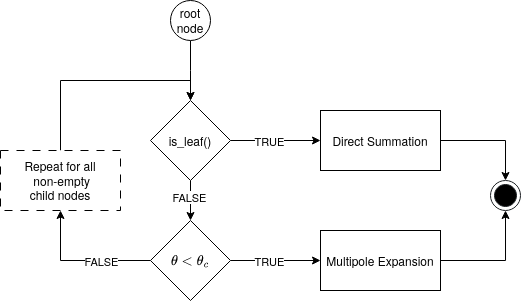

The diagram above was exported from draw.io. Its source (the exported page's mxGraphModel, read from the mxfile embedded in the PNG):
<mxGraphModel dx="978" dy="1290" grid="1" gridSize="10" guides="1" tooltips="1" connect="1" arrows="1" fold="1" page="1" pageScale="1" pageWidth="850" pageHeight="1100" math="1" shadow="0">
  <root>
    <mxCell id="0" />
    <mxCell id="1" parent="0" />
    <mxCell id="QysIJSG4_gdkgAVSGoeZ-3" value="" style="edgeStyle=orthogonalEdgeStyle;rounded=0;orthogonalLoop=1;jettySize=auto;html=1;" parent="1" source="QysIJSG4_gdkgAVSGoeZ-1" target="QysIJSG4_gdkgAVSGoeZ-2" edge="1">
      <mxGeometry relative="1" as="geometry" />
    </mxCell>
    <mxCell id="QysIJSG4_gdkgAVSGoeZ-9" value="&lt;div&gt;FALSE&lt;/div&gt;" style="edgeLabel;html=1;align=center;verticalAlign=middle;resizable=0;points=[];" parent="QysIJSG4_gdkgAVSGoeZ-3" vertex="1" connectable="0">
      <mxGeometry x="-0.1724" y="-1" relative="1" as="geometry">
        <mxPoint as="offset" />
      </mxGeometry>
    </mxCell>
    <mxCell id="QysIJSG4_gdkgAVSGoeZ-10" style="edgeStyle=orthogonalEdgeStyle;rounded=0;orthogonalLoop=1;jettySize=auto;html=1;" parent="1" source="QysIJSG4_gdkgAVSGoeZ-1" edge="1">
      <mxGeometry relative="1" as="geometry">
        <mxPoint x="570" y="170" as="targetPoint" />
      </mxGeometry>
    </mxCell>
    <mxCell id="QysIJSG4_gdkgAVSGoeZ-12" value="TRUE" style="edgeLabel;html=1;align=center;verticalAlign=middle;resizable=0;points=[];" parent="QysIJSG4_gdkgAVSGoeZ-10" vertex="1" connectable="0">
      <mxGeometry x="-0.1479" y="-1" relative="1" as="geometry">
        <mxPoint as="offset" />
      </mxGeometry>
    </mxCell>
    <mxCell id="QysIJSG4_gdkgAVSGoeZ-1" value="is_leaf()" style="rhombus;whiteSpace=wrap;html=1;" parent="1" vertex="1">
      <mxGeometry x="400" y="130" width="80" height="80" as="geometry" />
    </mxCell>
    <mxCell id="QysIJSG4_gdkgAVSGoeZ-4" style="edgeStyle=orthogonalEdgeStyle;rounded=0;orthogonalLoop=1;jettySize=auto;html=1;" parent="1" source="QysIJSG4_gdkgAVSGoeZ-2" target="QysIJSG4_gdkgAVSGoeZ-5" edge="1">
      <mxGeometry relative="1" as="geometry">
        <mxPoint x="560" y="400" as="targetPoint" />
      </mxGeometry>
    </mxCell>
    <mxCell id="QysIJSG4_gdkgAVSGoeZ-15" value="TRUE" style="edgeLabel;html=1;align=center;verticalAlign=middle;resizable=0;points=[];" parent="QysIJSG4_gdkgAVSGoeZ-4" vertex="1" connectable="0">
      <mxGeometry x="-0.1433" y="-1" relative="1" as="geometry">
        <mxPoint as="offset" />
      </mxGeometry>
    </mxCell>
    <mxCell id="QysIJSG4_gdkgAVSGoeZ-24" style="edgeStyle=orthogonalEdgeStyle;rounded=0;orthogonalLoop=1;jettySize=auto;html=1;entryX=0.5;entryY=1;entryDx=0;entryDy=0;" parent="1" source="QysIJSG4_gdkgAVSGoeZ-2" target="QysIJSG4_gdkgAVSGoeZ-23" edge="1">
      <mxGeometry relative="1" as="geometry" />
    </mxCell>
    <mxCell id="QysIJSG4_gdkgAVSGoeZ-29" value="FALSE" style="edgeLabel;html=1;align=center;verticalAlign=middle;resizable=0;points=[];" parent="QysIJSG4_gdkgAVSGoeZ-24" vertex="1" connectable="0">
      <mxGeometry x="-0.2927" y="1" relative="1" as="geometry">
        <mxPoint as="offset" />
      </mxGeometry>
    </mxCell>
    <mxCell id="QysIJSG4_gdkgAVSGoeZ-2" value="&lt;div&gt;$$ \theta &amp;lt; \theta_c$$&lt;/div&gt;" style="rhombus;whiteSpace=wrap;html=1;" parent="1" vertex="1">
      <mxGeometry x="400" y="250" width="80" height="80" as="geometry" />
    </mxCell>
    <mxCell id="QysIJSG4_gdkgAVSGoeZ-18" style="edgeStyle=orthogonalEdgeStyle;rounded=0;orthogonalLoop=1;jettySize=auto;html=1;entryX=0.5;entryY=1;entryDx=0;entryDy=0;" parent="1" source="QysIJSG4_gdkgAVSGoeZ-5" target="QysIJSG4_gdkgAVSGoeZ-16" edge="1">
      <mxGeometry relative="1" as="geometry" />
    </mxCell>
    <mxCell id="QysIJSG4_gdkgAVSGoeZ-5" value="Multipole Expansion" style="rounded=0;whiteSpace=wrap;html=1;" parent="1" vertex="1">
      <mxGeometry x="570" y="260" width="120" height="60" as="geometry" />
    </mxCell>
    <mxCell id="QysIJSG4_gdkgAVSGoeZ-17" style="edgeStyle=orthogonalEdgeStyle;rounded=0;orthogonalLoop=1;jettySize=auto;html=1;" parent="1" source="QysIJSG4_gdkgAVSGoeZ-11" target="QysIJSG4_gdkgAVSGoeZ-16" edge="1">
      <mxGeometry relative="1" as="geometry" />
    </mxCell>
    <mxCell id="QysIJSG4_gdkgAVSGoeZ-11" value="Direct Summation" style="rounded=0;whiteSpace=wrap;html=1;" parent="1" vertex="1">
      <mxGeometry x="570" y="140" width="120" height="60" as="geometry" />
    </mxCell>
    <mxCell id="QysIJSG4_gdkgAVSGoeZ-16" value="" style="ellipse;html=1;shape=endState;fillColor=#000000;strokeColor=#1c2023;" parent="1" vertex="1">
      <mxGeometry x="740" y="210" width="30" height="30" as="geometry" />
    </mxCell>
    <mxCell id="QysIJSG4_gdkgAVSGoeZ-25" style="edgeStyle=orthogonalEdgeStyle;rounded=0;orthogonalLoop=1;jettySize=auto;html=1;entryX=0.5;entryY=0;entryDx=0;entryDy=0;exitX=0.5;exitY=0;exitDx=0;exitDy=0;" parent="1" source="QysIJSG4_gdkgAVSGoeZ-23" target="QysIJSG4_gdkgAVSGoeZ-1" edge="1">
      <mxGeometry relative="1" as="geometry" />
    </mxCell>
    <mxCell id="QysIJSG4_gdkgAVSGoeZ-23" value="&lt;div&gt;Repeat for all&lt;/div&gt;&lt;div&gt;&amp;nbsp;non-empty&lt;/div&gt;&lt;div&gt;child nodes&lt;br&gt;&lt;/div&gt;" style="rounded=0;whiteSpace=wrap;html=1;dashed=1;dashPattern=8 8;" parent="1" vertex="1">
      <mxGeometry x="250" y="180" width="120" height="60" as="geometry" />
    </mxCell>
    <mxCell id="QysIJSG4_gdkgAVSGoeZ-27" style="edgeStyle=orthogonalEdgeStyle;rounded=0;orthogonalLoop=1;jettySize=auto;html=1;" parent="1" source="QysIJSG4_gdkgAVSGoeZ-26" edge="1">
      <mxGeometry relative="1" as="geometry">
        <mxPoint x="440" y="130" as="targetPoint" />
      </mxGeometry>
    </mxCell>
    <mxCell id="QysIJSG4_gdkgAVSGoeZ-26" value="root node" style="ellipse;whiteSpace=wrap;html=1;aspect=fixed;" parent="1" vertex="1">
      <mxGeometry x="420" y="30" width="40" height="40" as="geometry" />
    </mxCell>
  </root>
</mxGraphModel>